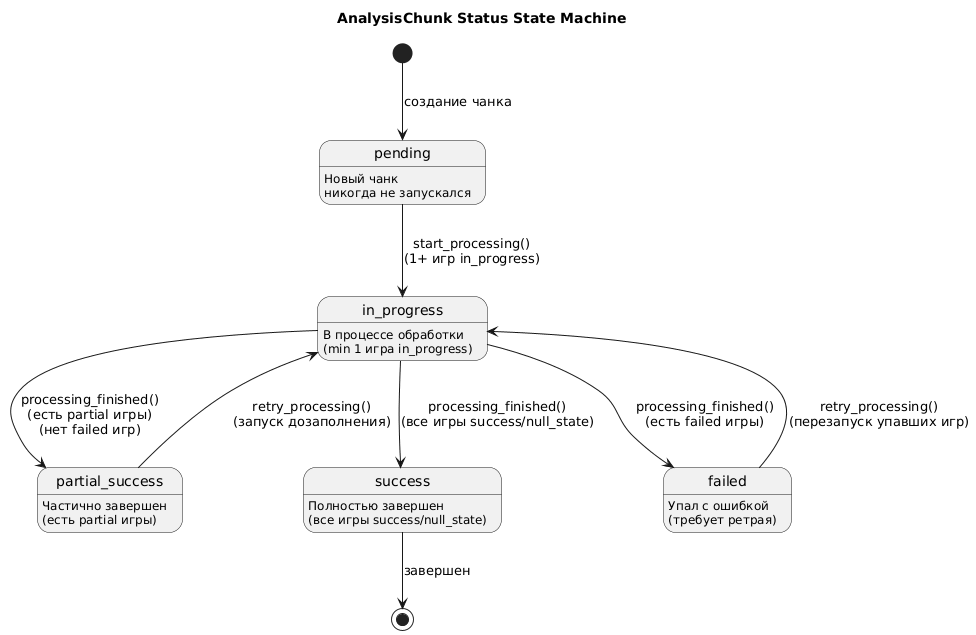

The diagram above was rendered by PlantUML. Its source (embedded in the PNG):
@startuml
title AnalysisChunk Status State Machine

state "pending" as pending : Новый чанк\nникогда не запускался

state "in_progress" as in_progress : В процессе обработки\n(min 1 игра in_progress)

state "partial_success" as partial_success : Частично завершен\n(есть partial игры)

state "success" as success : Полностью завершен\n(все игры success/null_state)

state "failed" as failed : Упал с ошибкой\n(требует ретрая)

[*] --> pending : создание чанка

pending --> in_progress : start_processing()\n(1+ игр in_progress)

in_progress --> partial_success : processing_finished()\n(есть partial игры)\n(нет failed игр)

in_progress --> success : processing_finished()\n(все игры success/null_state)

in_progress --> failed : processing_finished()\n(есть failed игры)

partial_success --> in_progress : retry_processing()\n(запуск дозаполнения)

failed --> in_progress : retry_processing()\n(перезапуск упавших игр)

success --> [*] : завершен
@enduml